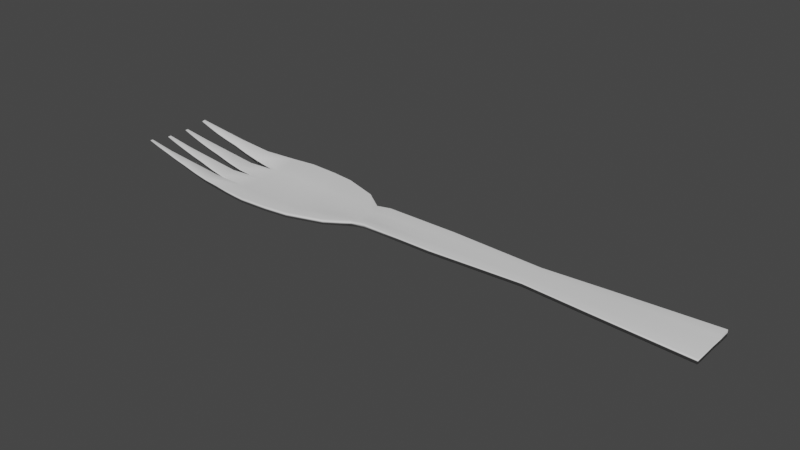 # Source: Tenedor.blend  (saved by Blender 3.6.11; exported with 4.5.12 LTS)
import bpy
from mathutils import Matrix  # noqa: F401  (used for matrix-valued properties, if any)

bpy.ops.wm.read_factory_settings(use_empty=True)
scene = bpy.context.scene
scene.name = 'Scene'

# ---- collections
col_collection = bpy.data.collections.new('Collection'); scene.collection.children.link(col_collection)

# ---- world
world_world = bpy.data.worlds.new('World'); scene.world = world_world
world_world.use_nodes = True; world_world.node_tree.nodes.clear()
_N = world_world.node_tree.nodes; _L = world_world.node_tree.links
n0 = _N.new('ShaderNodeOutputWorld'); n0.name = 'World Output'; n0.location = (300, 300)
n1 = _N.new('ShaderNodeBackground'); n1.name = 'Background'; n1.location = (10, 300)
n1.inputs[0].default_value = (0.05088, 0.05088, 0.05088, 1.0)
_L.new(n1.outputs[0], n0.inputs[0])
n0.is_active_output = True
world_world.color = (0.05088, 0.05088, 0.05088)
world_world.use_sun_shadow = False
world_world.sun_shadow_jitter_overblur = 0.0

# ---- meshes
me_cubo = bpy.data.meshes.new('Cubo')
me_cubo.from_pydata([(-0.6899, -1.0, -2.105), (-0.6899, -1.0, -0.912), (-0.6899, 1.0, -2.105), (-0.6899, 1.0, -0.912), (-0.1625, -1.052, -2.127), (-0.1625, -1.052, -0.8392), (-0.1625, 1.052, -2.127), (-0.1625, 1.052, -0.8392), (-0.6899, 0.0, -3.208), (-0.6899, 0.0, -2.015), (-0.1625, 0.0, -3.268), (-0.1625, 0.0, -1.98), (-0.6899, 0.5, -2.088), (-0.1625, 0.526, -3.347), (-0.6899, 0.5, -3.281), (-0.1625, 0.526, -2.059), (-0.6899, -0.5, -3.281), (-0.1625, -0.526, -2.059), (-0.6899, -0.5, -2.088), (-0.1625, -0.526, -3.347), (-1.455, 0.5828, -2.554), (-1.441, 0.5828, -1.369), (-1.435, 0.9172, -0.825), (-1.449, 0.9172, -2.009), (-1.463, -0.4034, -3.177), (-1.449, -0.4034, -1.993), (-1.448, -0.09661, -1.92), (-1.462, -0.09661, -3.105), (-1.462, 0.08112, -3.105), (-1.448, 0.08112, -1.92), (-1.449, 0.4189, -1.993), (-1.463, 0.4189, -3.177), (-1.448, -0.8992, -1.965), (-1.436, -0.8992, -0.8917), (-1.438, -0.6008, -1.105), (-1.451, -0.6008, -2.178), (-2.183, 0.6401, -0.1685), (-2.192, 0.6401, -0.9486), (-2.179, 0.8599, 0.19), (-2.188, 0.8599, -0.5901), (-2.19, -0.3588, -0.7924), (-2.2, -0.3588, -1.573), (-2.19, -0.1412, -0.7445), (-2.199, -0.1412, -1.525), (-2.19, 0.1282, -0.7445), (-2.199, 0.1282, -1.525), (-2.19, 0.3718, -0.7924), (-2.2, 0.3718, -1.573), (-2.179, -0.8519, 0.146), (-2.188, -0.8519, -0.5608), (-2.181, -0.6481, 0.005377), (-2.189, -0.6481, -0.7015), (-2.753, 0.6641, 0.8087), (-2.759, 0.6641, 0.2491), (-2.75, 0.8359, 1.066), (-2.756, 0.8359, 0.5062), (-2.76, -0.3202, 0.1847), (-2.767, -0.3202, -0.3749), (-2.76, -0.1798, 0.2191), (-2.766, -0.1798, -0.3405), (-2.76, 0.1668, 0.2191), (-2.766, 0.1668, -0.3405), (-2.76, 0.3332, 0.1847), (-2.767, 0.3332, -0.3749), (-2.75, -0.8095, 1.034), (-2.756, -0.8095, 0.5273), (-2.751, -0.6905, 0.9334), (-2.757, -0.6905, 0.4264), (-3.345, 0.7174, 2.068), (-3.348, 0.7174, 1.773), (-3.343, 0.7826, 2.203), (-3.346, 0.7826, 1.909), (-3.352, -0.2846, 1.444), (-3.355, -0.2846, 1.15), (-3.352, -0.2154, 1.462), (-3.355, -0.2154, 1.168), (-3.352, 0.2191, 1.462), (-3.355, 0.2191, 1.168), (-3.352, 0.2809, 1.444), (-3.355, 0.2809, 1.15), (-3.343, -0.7788, 2.186), (-3.346, -0.7788, 1.92), (-3.344, -0.7212, 2.133), (-3.347, -0.7212, 1.867), (0.4774, 1.021, -0.8392), (0.4774, 1.021, -2.127), (0.4774, 0.5107, -3.347), (0.4774, -0.5107, -2.059), (0.4774, -1.021, -0.8392), (0.4774, -1.021, -2.127), (0.4774, -0.5107, -3.347), (0.4774, 0.0, -3.268), (0.4774, 0.5107, -2.059), (0.4774, 0.0, -1.98), (1.005, 0.9579, -0.8392), (1.005, 0.9579, -2.127), (1.005, 0.4789, -3.347), (1.005, -0.4789, -2.059), (1.005, -0.9579, -0.8392), (1.005, -0.9579, -2.127), (1.005, -0.4789, -3.347), (1.005, 0.0, -3.268), (1.005, 0.4789, -2.059), (1.005, 0.0, -1.98), (1.775, 0.7125, -0.8392), (1.775, 0.7125, -2.127), (1.775, 0.3563, -2.719), (1.775, -0.3563, -1.431), (1.775, -0.7125, -0.8392), (1.775, -0.7125, -2.127), (1.775, -0.3563, -2.719), (1.775, 0.0, -2.64), (1.775, 0.3563, -1.431), (1.775, 0.0, -1.352), (2.224, 0.3974, -0.8751), (2.282, 0.3974, -2.116), (2.309, 0.1987, -2.686), (2.251, -0.1987, -1.445), (2.224, -0.3974, -0.8751), (2.282, -0.3974, -2.116), (2.309, -0.1987, -2.686), (2.305, 0.0, -2.61), (2.251, 0.1987, -1.445), (2.247, 0.0, -1.369), (2.582, 0.3974, -0.3213), (2.582, 0.3974, -1.609), (2.581, 0.1987, -2.201), (2.582, -0.1987, -0.9131), (2.582, -0.3974, -0.3213), (2.582, -0.3974, -1.609), (2.581, -0.1987, -2.201), (2.581, 0.0, -2.122), (2.582, 0.1987, -0.9131), (2.582, 0.0, -0.834), (4.175, 0.3974, -0.3797), (4.174, 0.3974, -1.668), (4.173, 0.1987, -1.821), (4.174, -0.1987, -0.533), (4.175, -0.3974, -0.3797), (4.174, -0.3974, -1.668), (4.173, -0.1987, -1.821), (4.173, -3.93e-14, -1.742), (4.174, 0.1987, -0.533), (4.174, -3.93e-14, -0.4538), (6.191, 0.2995, -0.3797), (6.19, 0.2995, -1.668), (6.19, 0.1498, -1.684), (6.191, -0.1498, -0.3955), (6.191, -0.2995, -0.3797), (6.19, -0.2995, -1.668), (6.19, -0.1498, -1.684), (6.19, -3.064e-14, -1.604), (6.191, 0.1498, -0.3955), (6.191, -3.064e-14, -0.3164), (7.575, 0.3974, -0.4029), (7.574, 0.3974, -1.691), (7.574, 0.1987, -1.707), (7.575, -0.1987, -0.4187), (7.575, -0.3974, -0.4029), (7.574, -0.3974, -1.691), (7.574, -0.1987, -1.707), (7.574, -8.706e-12, -1.628), (7.575, 0.1987, -0.4187), (7.575, -8.706e-12, -0.3396), (9.658, 0.5283, -0.4368), (9.657, 0.5283, -1.725), (9.657, 0.2642, -1.741), (9.658, -0.2642, -0.4527), (9.658, -0.5283, -0.4368), (9.657, -0.5283, -1.725), (9.657, -0.2642, -1.741), (9.657, -2.772e-11, -1.661), (9.658, 0.2642, -0.4527), (9.658, -2.772e-11, -0.3735)], [], [(2, 3, 7, 6), (10, 13, 86, 91), (4, 5, 1, 0), (16, 19, 4, 0), (17, 18, 1, 5), (15, 12, 9, 11), (14, 13, 10, 8), (19, 10, 91, 90), (4, 19, 90, 89), (2, 6, 13, 14), (7, 3, 12, 15), (11, 9, 18, 17), (8, 10, 19, 16), (13, 6, 85, 86), (30, 31, 47, 46), (12, 21, 20, 14), (3, 22, 21, 12), (2, 23, 22, 3), (14, 20, 23, 2), (23, 20, 37, 39), (18, 25, 24, 16), (9, 26, 25, 18), (8, 27, 26, 9), (16, 24, 27, 8), (33, 34, 50, 48), (9, 29, 28, 8), (12, 30, 29, 9), (14, 31, 30, 12), (8, 28, 31, 14), (26, 27, 43, 42), (1, 33, 32, 0), (18, 34, 33, 1), (16, 35, 34, 18), (0, 32, 35, 16), (36, 38, 54, 52), (45, 44, 60, 61), (51, 49, 65, 67), (37, 36, 52, 53), (27, 24, 41, 43), (34, 35, 51, 50), (31, 28, 45, 47), (35, 32, 49, 51), (20, 21, 36, 37), (24, 25, 40, 41), (21, 22, 38, 36), (28, 29, 44, 45), (25, 26, 42, 40), (32, 33, 48, 49), (22, 23, 39, 38), (29, 30, 46, 44), (66, 67, 83, 82), (58, 59, 75, 74), (64, 66, 82, 80), (56, 58, 74, 72), (44, 46, 62, 60), (38, 39, 55, 54), (46, 47, 63, 62), (39, 37, 53, 55), (47, 45, 61, 63), (41, 40, 56, 57), (49, 48, 64, 65), (40, 42, 58, 56), (48, 50, 66, 64), (42, 43, 59, 58), (50, 51, 67, 66), (43, 41, 57, 59), (69, 68, 70, 71), (73, 72, 74, 75), (77, 76, 78, 79), (81, 80, 82, 83), (59, 57, 73, 75), (53, 52, 68, 69), (67, 65, 81, 83), (61, 60, 76, 77), (52, 54, 70, 68), (60, 62, 78, 76), (54, 55, 71, 70), (62, 63, 79, 78), (55, 53, 69, 71), (63, 61, 77, 79), (57, 56, 72, 73), (65, 64, 80, 81), (91, 86, 96, 101), (85, 84, 94, 95), (93, 87, 97, 103), (88, 89, 99, 98), (17, 5, 88, 87), (15, 11, 93, 92), (11, 17, 87, 93), (5, 4, 89, 88), (7, 15, 92, 84), (6, 7, 84, 85), (101, 96, 106, 111), (95, 94, 104, 105), (103, 97, 107, 113), (98, 99, 109, 108), (90, 91, 101, 100), (89, 90, 100, 99), (86, 85, 95, 96), (84, 92, 102, 94), (92, 93, 103, 102), (87, 88, 98, 97), (106, 105, 115, 116), (109, 110, 120, 119), (110, 111, 121, 120), (111, 106, 116, 121), (100, 101, 111, 110), (99, 100, 110, 109), (96, 95, 105, 106), (94, 102, 112, 104), (102, 103, 113, 112), (97, 98, 108, 107), (114, 122, 132, 124), (116, 115, 125, 126), (119, 120, 130, 129), (120, 121, 131, 130), (104, 112, 122, 114), (112, 113, 123, 122), (107, 108, 118, 117), (108, 109, 119, 118), (113, 107, 117, 123), (105, 104, 114, 115), (127, 128, 138, 137), (132, 133, 143, 142), (124, 132, 142, 134), (126, 125, 135, 136), (122, 123, 133, 132), (117, 118, 128, 127), (118, 119, 129, 128), (123, 117, 127, 133), (115, 114, 124, 125), (121, 116, 126, 131), (143, 137, 147, 153), (138, 139, 149, 148), (137, 138, 148, 147), (142, 143, 153, 152), (128, 129, 139, 138), (133, 127, 137, 143), (125, 124, 134, 135), (131, 126, 136, 141), (130, 131, 141, 140), (129, 130, 140, 139), (145, 144, 154, 155), (153, 147, 157, 163), (148, 149, 159, 158), (147, 148, 158, 157), (135, 134, 144, 145), (141, 136, 146, 151), (140, 141, 151, 150), (139, 140, 150, 149), (136, 135, 145, 146), (134, 142, 152, 144), (161, 156, 166, 171), (155, 154, 164, 165), (163, 157, 167, 173), (158, 159, 169, 168), (151, 146, 156, 161), (150, 151, 161, 160), (149, 150, 160, 159), (146, 145, 155, 156), (144, 152, 162, 154), (152, 153, 163, 162), (170, 167, 168, 169), (166, 172, 173, 171), (165, 164, 172, 166), (171, 173, 167, 170), (160, 161, 171, 170), (159, 160, 170, 169), (156, 155, 165, 166), (154, 162, 172, 164), (162, 163, 173, 172), (157, 158, 168, 167)])
me_cubo.polygons.foreach_set('use_smooth', [True] * 172)
_uv = me_cubo.uv_layers.new(name='MapaUV')
_uv.uv.foreach_set('vector', [0.375, 0.25, 0.625, 0.25, 0.625, 0.5, 0.375, 0.5, 0.375, 0.625, 0.375, 0.5625, 0.375, 0.5625, 0.375, 0.625, 0.375, 0.75, 0.625, 0.75, 0.625, 1.0, 0.375, 1.0, 0.125, 0.6875, 0.375, 0.6875, 0.375, 0.75, 0.125, 0.75, 0.625, 0.6875, 0.875, 0.6875, 0.875, 0.75, 0.625, 0.75, 0.625, 0.5625, 0.875, 0.5625, 0.875, 0.625, 0.625, 0.625, 0.125, 0.5625, 0.375, 0.5625, 0.375, 0.625, 0.125, 0.625, 0.375, 0.6875, 0.375, 0.625, 0.375, 0.625, 0.375, 0.6875, 0.375, 0.75, 0.375, 0.6875, 0.375, 0.6875, 0.375, 0.75, 0.125, 0.5, 0.375, 0.5, 0.375, 0.5625, 0.125, 0.5625, 0.625, 0.5, 0.875, 0.5, 0.875, 0.5625, 0.625, 0.5625, 0.625, 0.625, 0.875, 0.625, 0.875, 0.6875, 0.625, 0.6875, 0.125, 0.625, 0.375, 0.625, 0.375, 0.6875, 0.125, 0.6875, 0.375, 0.5625, 0.375, 0.5, 0.375, 0.5, 0.375, 0.5625, 0.625, 0.1875, 0.375, 0.1875, 0.375, 0.1875, 0.625, 0.1875, 0.625, 0.1875, 0.625, 0.1875, 0.375, 0.1875, 0.375, 0.1875, 0.625, 0.25, 0.625, 0.25, 0.625, 0.1875, 0.625, 0.1875, 0.375, 0.25, 0.375, 0.25, 0.625, 0.25, 0.625, 0.25, 0.375, 0.1875, 0.375, 0.1875, 0.375, 0.25, 0.375, 0.25, 0.375, 0.25, 0.375, 0.1875, 0.375, 0.1875, 0.375, 0.25, 0.625, 0.0625, 0.625, 0.0625, 0.375, 0.0625, 0.375, 0.0625, 0.625, 0.125, 0.625, 0.125, 0.625, 0.0625, 0.625, 0.0625, 0.375, 0.125, 0.375, 0.125, 0.625, 0.125, 0.625, 0.125, 0.375, 0.0625, 0.375, 0.0625, 0.375, 0.125, 0.375, 0.125, 0.625, 0.0, 0.625, 0.0625, 0.625, 0.0625, 0.625, 0.0, 0.625, 0.125, 0.625, 0.125, 0.375, 0.125, 0.375, 0.125, 0.625, 0.1875, 0.625, 0.1875, 0.625, 0.125, 0.625, 0.125, 0.375, 0.1875, 0.375, 0.1875, 0.625, 0.1875, 0.625, 0.1875, 0.375, 0.125, 0.375, 0.125, 0.375, 0.1875, 0.375, 0.1875, 0.625, 0.125, 0.375, 0.125, 0.375, 0.125, 0.625, 0.125, 0.625, 0.0, 0.625, 0.0, 0.375, 0.0, 0.375, 0.0, 0.625, 0.0625, 0.625, 0.0625, 0.625, 0.0, 0.625, 0.0, 0.375, 0.0625, 0.375, 0.0625, 0.625, 0.0625, 0.625, 0.0625, 0.375, 0.0, 0.375, 0.0, 0.375, 0.0625, 0.375, 0.0625, 0.625, 0.1875, 0.625, 0.25, 0.625, 0.25, 0.625, 0.1875, 0.375, 0.125, 0.625, 0.125, 0.625, 0.125, 0.375, 0.125, 0.375, 0.0625, 0.375, 0.0, 0.375, 0.0, 0.375, 0.0625, 0.375, 0.1875, 0.625, 0.1875, 0.625, 0.1875, 0.375, 0.1875, 0.375, 0.125, 0.375, 0.0625, 0.375, 0.0625, 0.375, 0.125, 0.625, 0.0625, 0.375, 0.0625, 0.375, 0.0625, 0.625, 0.0625, 0.375, 0.1875, 0.375, 0.125, 0.375, 0.125, 0.375, 0.1875, 0.375, 0.0625, 0.375, 0.0, 0.375, 0.0, 0.375, 0.0625, 0.375, 0.1875, 0.625, 0.1875, 0.625, 0.1875, 0.375, 0.1875, 0.375, 0.0625, 0.625, 0.0625, 0.625, 0.0625, 0.375, 0.0625, 0.625, 0.1875, 0.625, 0.25, 0.625, 0.25, 0.625, 0.1875, 0.375, 0.125, 0.625, 0.125, 0.625, 0.125, 0.375, 0.125, 0.625, 0.0625, 0.625, 0.125, 0.625, 0.125, 0.625, 0.0625, 0.375, 0.0, 0.625, 0.0, 0.625, 0.0, 0.375, 0.0, 0.625, 0.25, 0.375, 0.25, 0.375, 0.25, 0.625, 0.25, 0.625, 0.125, 0.625, 0.1875, 0.625, 0.1875, 0.625, 0.125, 0.625, 0.0625, 0.375, 0.0625, 0.375, 0.0625, 0.625, 0.0625, 0.625, 0.125, 0.375, 0.125, 0.375, 0.125, 0.625, 0.125, 0.625, 0.0, 0.625, 0.0625, 0.625, 0.0625, 0.625, 0.0, 0.625, 0.0625, 0.625, 0.125, 0.625, 0.125, 0.625, 0.0625, 0.625, 0.125, 0.625, 0.1875, 0.625, 0.1875, 0.625, 0.125, 0.625, 0.25, 0.375, 0.25, 0.375, 0.25, 0.625, 0.25, 0.625, 0.1875, 0.375, 0.1875, 0.375, 0.1875, 0.625, 0.1875, 0.375, 0.25, 0.375, 0.1875, 0.375, 0.1875, 0.375, 0.25, 0.375, 0.1875, 0.375, 0.125, 0.375, 0.125, 0.375, 0.1875, 0.375, 0.0625, 0.625, 0.0625, 0.625, 0.0625, 0.375, 0.0625, 0.375, 0.0, 0.625, 0.0, 0.625, 0.0, 0.375, 0.0, 0.625, 0.0625, 0.625, 0.125, 0.625, 0.125, 0.625, 0.0625, 0.625, 0.0, 0.625, 0.0625, 0.625, 0.0625, 0.625, 0.0, 0.625, 0.125, 0.375, 0.125, 0.375, 0.125, 0.625, 0.125, 0.625, 0.0625, 0.375, 0.0625, 0.375, 0.0625, 0.625, 0.0625, 0.375, 0.125, 0.375, 0.0625, 0.375, 0.0625, 0.375, 0.125, 0.375, 0.1875, 0.625, 0.1875, 0.625, 0.25, 0.375, 0.25, 0.375, 0.0625, 0.625, 0.0625, 0.625, 0.125, 0.375, 0.125, 0.375, 0.125, 0.625, 0.125, 0.625, 0.1875, 0.375, 0.1875, 0.375, 0.0, 0.625, 0.0, 0.625, 0.0625, 0.375, 0.0625, 0.375, 0.125, 0.375, 0.0625, 0.375, 0.0625, 0.375, 0.125, 0.375, 0.1875, 0.625, 0.1875, 0.625, 0.1875, 0.375, 0.1875, 0.375, 0.0625, 0.375, 0.0, 0.375, 0.0, 0.375, 0.0625, 0.375, 0.125, 0.625, 0.125, 0.625, 0.125, 0.375, 0.125, 0.625, 0.1875, 0.625, 0.25, 0.625, 0.25, 0.625, 0.1875, 0.625, 0.125, 0.625, 0.1875, 0.625, 0.1875, 0.625, 0.125, 0.625, 0.25, 0.375, 0.25, 0.375, 0.25, 0.625, 0.25, 0.625, 0.1875, 0.375, 0.1875, 0.375, 0.1875, 0.625, 0.1875, 0.375, 0.25, 0.375, 0.1875, 0.375, 0.1875, 0.375, 0.25, 0.375, 0.1875, 0.375, 0.125, 0.375, 0.125, 0.375, 0.1875, 0.375, 0.0625, 0.625, 0.0625, 0.625, 0.0625, 0.375, 0.0625, 0.375, 0.0, 0.625, 0.0, 0.625, 0.0, 0.375, 0.0, 0.375, 0.625, 0.375, 0.5625, 0.375, 0.5625, 0.375, 0.625, 0.375, 0.5, 0.625, 0.5, 0.625, 0.5, 0.375, 0.5, 0.625, 0.625, 0.625, 0.6875, 0.625, 0.6875, 0.625, 0.625, 0.625, 0.75, 0.375, 0.75, 0.375, 0.75, 0.625, 0.75, 0.625, 0.6875, 0.625, 0.75, 0.625, 0.75, 0.625, 0.6875, 0.625, 0.5625, 0.625, 0.625, 0.625, 0.625, 0.625, 0.5625, 0.625, 0.625, 0.625, 0.6875, 0.625, 0.6875, 0.625, 0.625, 0.625, 0.75, 0.375, 0.75, 0.375, 0.75, 0.625, 0.75, 0.625, 0.5, 0.625, 0.5625, 0.625, 0.5625, 0.625, 0.5, 0.375, 0.5, 0.625, 0.5, 0.625, 0.5, 0.375, 0.5, 0.375, 0.625, 0.375, 0.5625, 0.375, 0.5625, 0.375, 0.625, 0.375, 0.5, 0.625, 0.5, 0.625, 0.5, 0.375, 0.5, 0.625, 0.625, 0.625, 0.6875, 0.625, 0.6875, 0.625, 0.625, 0.625, 0.75, 0.375, 0.75, 0.375, 0.75, 0.625, 0.75, 0.375, 0.6875, 0.375, 0.625, 0.375, 0.625, 0.375, 0.6875, 0.375, 0.75, 0.375, 0.6875, 0.375, 0.6875, 0.375, 0.75, 0.375, 0.5625, 0.375, 0.5, 0.375, 0.5, 0.375, 0.5625, 0.625, 0.5, 0.625, 0.5625, 0.625, 0.5625, 0.625, 0.5, 0.625, 0.5625, 0.625, 0.625, 0.625, 0.625, 0.625, 0.5625, 0.625, 0.6875, 0.625, 0.75, 0.625, 0.75, 0.625, 0.6875, 0.375, 0.5625, 0.375, 0.5, 0.375, 0.5, 0.375, 0.5625, 0.375, 0.75, 0.375, 0.6875, 0.375, 0.6875, 0.375, 0.75, 0.375, 0.6875, 0.375, 0.625, 0.375, 0.625, 0.375, 0.6875, 0.375, 0.625, 0.375, 0.5625, 0.375, 0.5625, 0.375, 0.625, 0.375, 0.6875, 0.375, 0.625, 0.375, 0.625, 0.375, 0.6875, 0.375, 0.75, 0.375, 0.6875, 0.375, 0.6875, 0.375, 0.75, 0.375, 0.5625, 0.375, 0.5, 0.375, 0.5, 0.375, 0.5625, 0.625, 0.5, 0.625, 0.5625, 0.625, 0.5625, 0.625, 0.5, 0.625, 0.5625, 0.625, 0.625, 0.625, 0.625, 0.625, 0.5625, 0.625, 0.6875, 0.625, 0.75, 0.625, 0.75, 0.625, 0.6875, 0.625, 0.5, 0.625, 0.5625, 0.625, 0.5625, 0.625, 0.5, 0.375, 0.5625, 0.375, 0.5, 0.375, 0.5, 0.375, 0.5625, 0.375, 0.75, 0.375, 0.6875, 0.375, 0.6875, 0.375, 0.75, 0.375, 0.6875, 0.375, 0.625, 0.375, 0.625, 0.375, 0.6875, 0.625, 0.5, 0.625, 0.5625, 0.625, 0.5625, 0.625, 0.5, 0.625, 0.5625, 0.625, 0.625, 0.625, 0.625, 0.625, 0.5625, 0.625, 0.6875, 0.625, 0.75, 0.625, 0.75, 0.625, 0.6875, 0.625, 0.75, 0.375, 0.75, 0.375, 0.75, 0.625, 0.75, 0.625, 0.625, 0.625, 0.6875, 0.625, 0.6875, 0.625, 0.625, 0.375, 0.5, 0.625, 0.5, 0.625, 0.5, 0.375, 0.5, 0.625, 0.6875, 0.625, 0.75, 0.625, 0.75, 0.625, 0.6875, 0.625, 0.5625, 0.625, 0.625, 0.625, 0.625, 0.625, 0.5625, 0.625, 0.5, 0.625, 0.5625, 0.625, 0.5625, 0.625, 0.5, 0.375, 0.5625, 0.375, 0.5, 0.375, 0.5, 0.375, 0.5625, 0.625, 0.5625, 0.625, 0.625, 0.625, 0.625, 0.625, 0.5625, 0.625, 0.6875, 0.625, 0.75, 0.625, 0.75, 0.625, 0.6875, 0.625, 0.75, 0.375, 0.75, 0.375, 0.75, 0.625, 0.75, 0.625, 0.625, 0.625, 0.6875, 0.625, 0.6875, 0.625, 0.625, 0.375, 0.5, 0.625, 0.5, 0.625, 0.5, 0.375, 0.5, 0.375, 0.625, 0.375, 0.5625, 0.375, 0.5625, 0.375, 0.625, 0.625, 0.625, 0.625, 0.6875, 0.625, 0.6875, 0.625, 0.625, 0.625, 0.75, 0.375, 0.75, 0.375, 0.75, 0.625, 0.75, 0.625, 0.6875, 0.625, 0.75, 0.625, 0.75, 0.625, 0.6875, 0.625, 0.5625, 0.625, 0.625, 0.625, 0.625, 0.625, 0.5625, 0.625, 0.75, 0.375, 0.75, 0.375, 0.75, 0.625, 0.75, 0.625, 0.625, 0.625, 0.6875, 0.625, 0.6875, 0.625, 0.625, 0.375, 0.5, 0.625, 0.5, 0.625, 0.5, 0.375, 0.5, 0.375, 0.625, 0.375, 0.5625, 0.375, 0.5625, 0.375, 0.625, 0.375, 0.6875, 0.375, 0.625, 0.375, 0.625, 0.375, 0.6875, 0.375, 0.75, 0.375, 0.6875, 0.375, 0.6875, 0.375, 0.75, 0.375, 0.5, 0.625, 0.5, 0.625, 0.5, 0.375, 0.5, 0.625, 0.625, 0.625, 0.6875, 0.625, 0.6875, 0.625, 0.625, 0.625, 0.75, 0.375, 0.75, 0.375, 0.75, 0.625, 0.75, 0.625, 0.6875, 0.625, 0.75, 0.625, 0.75, 0.625, 0.6875, 0.375, 0.5, 0.625, 0.5, 0.625, 0.5, 0.375, 0.5, 0.375, 0.625, 0.375, 0.5625, 0.375, 0.5625, 0.375, 0.625, 0.375, 0.6875, 0.375, 0.625, 0.375, 0.625, 0.375, 0.6875, 0.375, 0.75, 0.375, 0.6875, 0.375, 0.6875, 0.375, 0.75, 0.375, 0.5625, 0.375, 0.5, 0.375, 0.5, 0.375, 0.5625, 0.625, 0.5, 0.625, 0.5625, 0.625, 0.5625, 0.625, 0.5, 0.375, 0.625, 0.375, 0.5625, 0.375, 0.5625, 0.375, 0.625, 0.375, 0.5, 0.625, 0.5, 0.625, 0.5, 0.375, 0.5, 0.625, 0.625, 0.625, 0.6875, 0.625, 0.6875, 0.625, 0.625, 0.625, 0.75, 0.375, 0.75, 0.375, 0.75, 0.625, 0.75, 0.375, 0.625, 0.375, 0.5625, 0.375, 0.5625, 0.375, 0.625, 0.375, 0.6875, 0.375, 0.625, 0.375, 0.625, 0.375, 0.6875, 0.375, 0.75, 0.375, 0.6875, 0.375, 0.6875, 0.375, 0.75, 0.375, 0.5625, 0.375, 0.5, 0.375, 0.5, 0.375, 0.5625, 0.625, 0.5, 0.625, 0.5625, 0.625, 0.5625, 0.625, 0.5, 0.625, 0.5625, 0.625, 0.625, 0.625, 0.625, 0.625, 0.5625, 0.375, 0.6875, 0.625, 0.6875, 0.625, 0.75, 0.375, 0.75, 0.375, 0.5625, 0.625, 0.5625, 0.625, 0.625, 0.375, 0.625, 0.375, 0.5, 0.625, 0.5, 0.625, 0.5625, 0.375, 0.5625, 0.375, 0.625, 0.625, 0.625, 0.625, 0.6875, 0.375, 0.6875, 0.375, 0.6875, 0.375, 0.625, 0.375, 0.625, 0.375, 0.6875, 0.375, 0.75, 0.375, 0.6875, 0.375, 0.6875, 0.375, 0.75, 0.375, 0.5625, 0.375, 0.5, 0.375, 0.5, 0.375, 0.5625, 0.625, 0.5, 0.625, 0.5625, 0.625, 0.5625, 0.625, 0.5, 0.625, 0.5625, 0.625, 0.625, 0.625, 0.625, 0.625, 0.5625, 0.625, 0.6875, 0.625, 0.75, 0.625, 0.75, 0.625, 0.6875])
me_cubo.update()

# ---- objects
ob_cubo = bpy.data.objects.new('Cubo', me_cubo)

# ---- transforms, parenting, visibility, modifiers, constraints
ob_cubo.location = (0.0, 0.0, 1.918)
ob_cubo.scale = (1.0, 1.0, 0.1003)
_m = ob_cubo.modifiers.new('Solidificar', 'SOLIDIFY')

# ---- collection membership
col_collection.objects.link(ob_cubo)

# ---- scene / render settings (as saved in the file)
scene.frame_start = 1; scene.frame_end = 250; scene.frame_set(1)
scene.render.engine = 'BLENDER_EEVEE_NEXT'
scene.cycles.sampling_pattern = 'TABULATED_SOBOL'
scene.view_settings.view_transform = 'Filmic'
bpy.context.view_layer.update()

# ---- added for rendering (the .blend has no active camera and no usable light): camera, sun
cam_auto = bpy.data.cameras.new('AutoCamera')
cam_auto.lens = 50.0
cam_auto.sensor_width = 36.0
cam_auto.clip_end = 1000.0
ob_auto_camera = bpy.data.objects.new('AutoCamera', cam_auto)
scene.collection.objects.link(ob_auto_camera)
ob_auto_camera.location = (15.3592, -14.6493, 11.6267)
ob_auto_camera.rotation_euler = (1.09748, -7.21219e-08, 0.694738)
scene.camera = ob_auto_camera
light_auto_sun = bpy.data.lights.new('AutoSun', 'SUN')
light_auto_sun.energy = 3.0
light_auto_sun.angle = 0.0523599
ob_auto_sun = bpy.data.objects.new('AutoSun', light_auto_sun)
scene.collection.objects.link(ob_auto_sun)
ob_auto_sun.rotation_euler = (0.872665, 0.174533, 0.523599)
bpy.context.view_layer.update()
